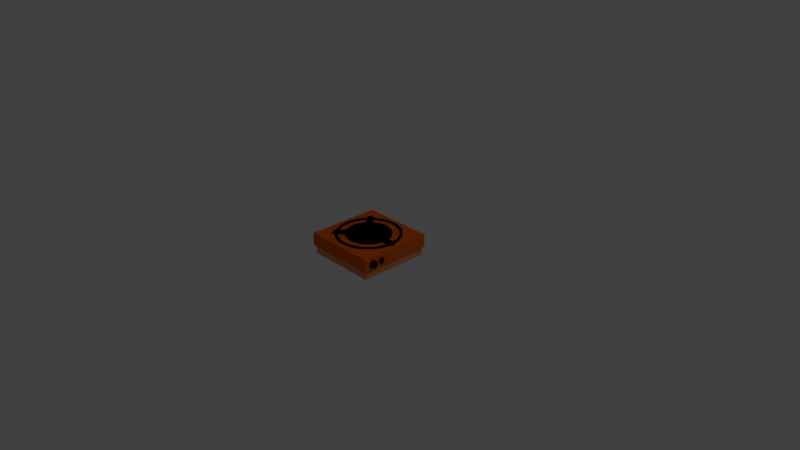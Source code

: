 # Source: estufa.blend  (saved by Blender 2.79.0; exported with 4.5.12 LTS)
import bpy
from mathutils import Matrix  # noqa: F401  (used for matrix-valued properties, if any)

bpy.ops.wm.read_factory_settings(use_empty=True)
scene = bpy.context.scene
scene.name = 'Scene'

# ---- collections
col_collection_1 = bpy.data.collections.new('Collection 1'); scene.collection.children.link(col_collection_1)

# ---- materials (node trees are filled in below, after node groups)
mat_material_002 = bpy.data.materials.new('Material.002')
mat_material_002.alpha_threshold = 0.0
mat_material_002.use_transparent_shadow = False
mat_material_002.diffuse_color = (0.0, 0.0, 0.0, 1.0)
mat_material_002.roughness = 0.5
mat_material_003 = bpy.data.materials.new('Material.003')
mat_material_003.alpha_threshold = 0.0
mat_material_003.use_transparent_shadow = False
mat_material_003.diffuse_color = (0.8, 0.1317, 0.006946, 1.0)
mat_material_003.roughness = 0.5
mat_material_004 = bpy.data.materials.new('Material.004')
mat_material_004.alpha_threshold = 0.0
mat_material_004.use_transparent_shadow = False
mat_material_004.diffuse_color = (0.7991, 0.2789, 0.1144, 1.0)
mat_material_004.roughness = 0.5
mat_material_004.specular_intensity = 0.1474
mat_material_005 = bpy.data.materials.new('Material.005')
mat_material_005.alpha_threshold = 0.0
mat_material_005.use_transparent_shadow = False
mat_material_005.diffuse_color = (0.0, 0.0, 0.0, 1.0)
mat_material_005.roughness = 0.5
mat_material_005.specular_intensity = 0.07368
mat_material_006 = bpy.data.materials.new('Material.006')
mat_material_006.alpha_threshold = 0.0
mat_material_006.use_transparent_shadow = False
mat_material_006.roughness = 0.5

# ---- material node trees

# ---- world
world_world = bpy.data.worlds.new('World'); scene.world = world_world
world_world.color = (0.05088, 0.05088, 0.05088)
world_world.use_sun_shadow = False
world_world.sun_shadow_jitter_overblur = 0.0
world_world.cycles.sampling_method = 'MANUAL'

# ---- cameras
cam_camera = bpy.data.cameras.new('Camera')
cam_camera.clip_end = 100.0
cam_camera.lens = 35.0
cam_camera.sensor_width = 32.0
cam_camera.sensor_height = 18.0
cam_camera.ortho_scale = 7.314
cam_camera.dof.focus_distance = 0.0
cam_camera.dof.aperture_fstop = 128.0

# ---- lights
light_lamp = bpy.data.lights.new('Lamp', 'POINT')
light_lamp.transmission_factor = 0.0
light_lamp.cutoff_distance = 30.0
light_lamp.energy = 100.0
light_lamp.shadow_buffer_clip_start = 1.001
light_lamp.shadow_soft_size = 0.1
light_lamp.shadow_maximum_resolution = 0.006
light_lamp.use_absolute_resolution = True

# ---- meshes
me_cube_002 = bpy.data.meshes.new('Cube.002')
me_cube_002.from_pydata([(-0.5, -0.5, -0.3853), (-0.5, -0.5, -0.2085), (-0.5, 0.5, -0.3853), (-0.5, 0.5, -0.2085), (0.5, -0.5, -0.3853), (0.5, -0.5, -0.2085), (0.5, 0.5, -0.3853), (0.5, 0.5, -0.2085), (-0.475, 0.475, -0.3853), (-0.475, -0.475, -0.3853), (0.475, 0.475, -0.3853), (0.475, -0.475, -0.3853), (-0.475, 0.475, -0.5), (-0.475, -0.475, -0.5), (0.475, 0.475, -0.5), (0.475, -0.475, -0.5), (0.4472, -0.2063, -0.3043), (0.5203, -0.2063, -0.3043), (0.4472, -0.207, -0.3114), (0.5203, -0.207, -0.3114), (0.4472, -0.2091, -0.3183), (0.5203, -0.2091, -0.3183), (0.4472, -0.2125, -0.3246), (0.5203, -0.2125, -0.3246), (0.4472, -0.2171, -0.3302), (0.5203, -0.2171, -0.3302), (0.4472, -0.2226, -0.3347), (0.5203, -0.2226, -0.3347), (0.4472, -0.2289, -0.3381), (0.5203, -0.2289, -0.3381), (0.4472, -0.2358, -0.3402), (0.5203, -0.2358, -0.3402), (0.4472, -0.2429, -0.3409), (0.5203, -0.2429, -0.3409), (0.4472, -0.2501, -0.3402), (0.5203, -0.2501, -0.3402), (0.4472, -0.2569, -0.3381), (0.5203, -0.2569, -0.3381), (0.4472, -0.2632, -0.3347), (0.5203, -0.2632, -0.3347), (0.4472, -0.2688, -0.3302), (0.5203, -0.2688, -0.3302), (0.4472, -0.2733, -0.3246), (0.5203, -0.2733, -0.3246), (0.4472, -0.2767, -0.3183), (0.5203, -0.2767, -0.3183), (0.4472, -0.2788, -0.3114), (0.5203, -0.2788, -0.3114), (0.4472, -0.2795, -0.3043), (0.5203, -0.2795, -0.3043), (0.4472, -0.2788, -0.2972), (0.5203, -0.2788, -0.2972), (0.4472, -0.2767, -0.2903), (0.5203, -0.2767, -0.2903), (0.4472, -0.2733, -0.284), (0.5203, -0.2733, -0.284), (0.4472, -0.2688, -0.2784), (0.5203, -0.2688, -0.2784), (0.4472, -0.2632, -0.2739), (0.5203, -0.2632, -0.2739), (0.4472, -0.2569, -0.2705), (0.5203, -0.2569, -0.2705), (0.4472, -0.2501, -0.2684), (0.5203, -0.2501, -0.2684), (0.4472, -0.2429, -0.2677), (0.5203, -0.2429, -0.2677), (0.4472, -0.2358, -0.2684), (0.5203, -0.2358, -0.2684), (0.4472, -0.2289, -0.2705), (0.5203, -0.2289, -0.2705), (0.4472, -0.2226, -0.2739), (0.5203, -0.2226, -0.2739), (0.4472, -0.2171, -0.2784), (0.5203, -0.2171, -0.2784), (0.4472, -0.2125, -0.284), (0.5203, -0.2125, -0.284), (0.4472, -0.2091, -0.2903), (0.5203, -0.2091, -0.2903), (0.4472, -0.207, -0.2972), (0.5203, -0.207, -0.2972), (0.4346, -0.3313, -0.3043), (0.5346, -0.3313, -0.3043), (0.4346, -0.3322, -0.3141), (0.5346, -0.3322, -0.3141), (0.4346, -0.3351, -0.3234), (0.5346, -0.3351, -0.3234), (0.4346, -0.3397, -0.3321), (0.5346, -0.3397, -0.3321), (0.4346, -0.3459, -0.3397), (0.5346, -0.3459, -0.3397), (0.4346, -0.3535, -0.3459), (0.5346, -0.3535, -0.3459), (0.4346, -0.3621, -0.3505), (0.5346, -0.3621, -0.3505), (0.4346, -0.3715, -0.3534), (0.5346, -0.3715, -0.3534), (0.4346, -0.3813, -0.3543), (0.5346, -0.3813, -0.3543), (0.4346, -0.391, -0.3534), (0.5346, -0.391, -0.3534), (0.4346, -0.4004, -0.3505), (0.5346, -0.4004, -0.3505), (0.4346, -0.409, -0.3459), (0.5346, -0.409, -0.3459), (0.4346, -0.4166, -0.3397), (0.5346, -0.4166, -0.3397), (0.4346, -0.4228, -0.3321), (0.5346, -0.4228, -0.3321), (0.4346, -0.4274, -0.3234), (0.5346, -0.4274, -0.3234), (0.4346, -0.4303, -0.3141), (0.5346, -0.4303, -0.3141), (0.4346, -0.4313, -0.3043), (0.5346, -0.4313, -0.3043), (0.4346, -0.4303, -0.2946), (0.5346, -0.4303, -0.2946), (0.4346, -0.4274, -0.2852), (0.5346, -0.4274, -0.2852), (0.4346, -0.4228, -0.2765), (0.5346, -0.4228, -0.2765), (0.4346, -0.4166, -0.269), (0.5346, -0.4166, -0.269), (0.4346, -0.409, -0.2627), (0.5346, -0.409, -0.2627), (0.4346, -0.4004, -0.2581), (0.5346, -0.4004, -0.2581), (0.4346, -0.391, -0.2553), (0.5346, -0.391, -0.2553), (0.4346, -0.3813, -0.2543), (0.5346, -0.3813, -0.2543), (0.4346, -0.3715, -0.2553), (0.5346, -0.3715, -0.2553), (0.4346, -0.3621, -0.2581), (0.5346, -0.3621, -0.2581), (0.4346, -0.3535, -0.2627), (0.5346, -0.3535, -0.2627), (0.4346, -0.3459, -0.269), (0.5346, -0.3459, -0.269), (0.4346, -0.3397, -0.2765), (0.5346, -0.3397, -0.2765), (0.4346, -0.3351, -0.2852), (0.5346, -0.3351, -0.2852), (0.4346, -0.3322, -0.2946), (0.5346, -0.3322, -0.2946), (0.0, 0.429, -0.2229), (0.0, 0.429, -0.192), (0.08369, 0.4207, -0.2229), (0.08369, 0.4207, -0.192), (0.1642, 0.3963, -0.2229), (0.1642, 0.3963, -0.192), (0.2383, 0.3567, -0.2229), (0.2383, 0.3567, -0.192), (0.3033, 0.3033, -0.2229), (0.3033, 0.3033, -0.192), (0.3567, 0.2383, -0.2229), (0.3567, 0.2383, -0.192), (0.3963, 0.1642, -0.2229), (0.3963, 0.1642, -0.192), (0.4207, 0.08369, -0.2229), (0.4207, 0.08369, -0.192), (0.429, 3.239e-08, -0.2229), (0.429, 3.239e-08, -0.192), (0.4207, -0.08369, -0.2229), (0.4207, -0.08369, -0.192), (0.3963, -0.1642, -0.2229), (0.3963, -0.1642, -0.192), (0.3567, -0.2383, -0.2229), (0.3567, -0.2383, -0.192), (0.3033, -0.3033, -0.2229), (0.3033, -0.3033, -0.192), (0.2383, -0.3567, -0.2229), (0.2383, -0.3567, -0.192), (0.1642, -0.3963, -0.2229), (0.1642, -0.3963, -0.192), (0.08369, -0.4207, -0.2229), (0.08369, -0.4207, -0.192), (-1.398e-07, -0.429, -0.2229), (-1.398e-07, -0.429, -0.192), (-0.08369, -0.4207, -0.2229), (-0.08369, -0.4207, -0.192), (-0.1642, -0.3963, -0.2229), (-0.1642, -0.3963, -0.192), (-0.2383, -0.3567, -0.2229), (-0.2383, -0.3567, -0.192), (-0.3033, -0.3033, -0.2229), (-0.3033, -0.3033, -0.192), (-0.3567, -0.2383, -0.2229), (-0.3567, -0.2383, -0.192), (-0.3963, -0.1642, -0.2229), (-0.3963, -0.1642, -0.192), (-0.4207, -0.08369, -0.2229), (-0.4207, -0.08369, -0.192), (-0.429, 4.142e-07, -0.2229), (-0.429, 4.142e-07, -0.192), (-0.4207, 0.08369, -0.2229), (-0.4207, 0.08369, -0.192), (-0.3963, 0.1642, -0.2229), (-0.3963, 0.1642, -0.192), (-0.3567, 0.2383, -0.2229), (-0.3567, 0.2383, -0.192), (-0.3033, 0.3033, -0.2229), (-0.3033, 0.3033, -0.192), (-0.2383, 0.3567, -0.2229), (-0.2383, 0.3567, -0.192), (-0.1642, 0.3963, -0.2229), (-0.1642, 0.3963, -0.192), (-0.08369, 0.4207, -0.2229), (-0.08369, 0.4207, -0.192), (0.07716, 0.3879, -0.192), (3.976e-09, 0.3955, -0.192), (0.1514, 0.3654, -0.192), (0.2197, 0.3289, -0.192), (0.2797, 0.2797, -0.192), (0.3289, 0.2197, -0.192), (0.3654, 0.1514, -0.192), (0.3879, 0.07716, -0.192), (0.3955, 3.94e-08, -0.192), (0.3879, -0.07716, -0.192), (0.3654, -0.1514, -0.192), (0.3289, -0.2197, -0.192), (0.2797, -0.2797, -0.192), (0.2197, -0.3289, -0.192), (0.1514, -0.3654, -0.192), (0.07716, -0.3879, -0.192), (-1.249e-07, -0.3955, -0.192), (-0.07716, -0.3879, -0.192), (-0.1514, -0.3654, -0.192), (-0.2197, -0.3289, -0.192), (-0.2797, -0.2797, -0.192), (-0.3289, -0.2197, -0.192), (-0.3654, -0.1514, -0.192), (-0.3879, -0.07716, -0.192), (-0.3955, 3.914e-07, -0.192), (-0.3879, 0.07716, -0.192), (-0.3654, 0.1514, -0.192), (-0.3289, 0.2197, -0.192), (-0.2797, 0.2797, -0.192), (-0.2197, 0.3289, -0.192), (-0.1514, 0.3654, -0.192), (-0.07716, 0.3879, -0.192), (3.953e-09, 0.3957, -0.2229), (0.0772, 0.3881, -0.2229), (0.1514, 0.3656, -0.2229), (0.2198, 0.329, -0.2229), (0.2798, 0.2798, -0.2229), (0.329, 0.2198, -0.2229), (0.3656, 0.1514, -0.2229), (0.3881, 0.0772, -0.2229), (0.3957, 3.936e-08, -0.2229), (0.3881, -0.0772, -0.2229), (0.3656, -0.1514, -0.2229), (0.329, -0.2198, -0.2229), (0.2798, -0.2798, -0.2229), (0.2198, -0.329, -0.2229), (0.1514, -0.3656, -0.2229), (0.0772, -0.3881, -0.2229), (-1.25e-07, -0.3957, -0.2229), (-0.0772, -0.3881, -0.2229), (-0.1514, -0.3656, -0.2229), (-0.2198, -0.329, -0.2229), (-0.2798, -0.2798, -0.2229), (-0.329, -0.2198, -0.2229), (-0.3656, -0.1514, -0.2229), (-0.3881, -0.0772, -0.2229), (-0.3957, 3.916e-07, -0.2229), (-0.3881, 0.0772, -0.2229), (-0.3656, 0.1514, -0.2229), (-0.329, 0.2198, -0.2229), (-0.2798, 0.2798, -0.2229), (-0.2198, 0.329, -0.2229), (-0.1514, 0.3656, -0.2229), (-0.0772, 0.3881, -0.2229), (0.45, -0.035, -0.2421), (0.45, -0.035, -0.1721), (0.25, -0.035, -0.2421), (0.25, -0.035, -0.1721), (0.45, 0.035, -0.2421), (0.45, 0.035, -0.1721), (0.25, 0.035, -0.2421), (0.25, 0.035, -0.1721), (-0.3425, -0.293, -0.2421), (-0.3425, -0.293, -0.1721), (-0.201, -0.1515, -0.2421), (-0.201, -0.1515, -0.1721), (-0.293, -0.3425, -0.2421), (-0.293, -0.3425, -0.1721), (-0.1515, -0.201, -0.2421), (-0.1515, -0.201, -0.1721), (-0.201, 0.1445, -0.2421), (-0.201, 0.1445, -0.1721), (-0.3425, 0.286, -0.2421), (-0.3425, 0.286, -0.1721), (-0.1515, 0.194, -0.2421), (-0.1515, 0.194, -0.1721), (-0.293, 0.3355, -0.2421), (-0.293, 0.3355, -0.1721), (0.0, 0.3, -0.2082), (0.0, 0.3, -0.1914), (0.05853, 0.2942, -0.2082), (0.05853, 0.2942, -0.1914), (0.1148, 0.2772, -0.2082), (0.1148, 0.2772, -0.1914), (0.1667, 0.2494, -0.2082), (0.1667, 0.2494, -0.1914), (0.2121, 0.2121, -0.2082), (0.2121, 0.2121, -0.1914), (0.2494, 0.1667, -0.2082), (0.2494, 0.1667, -0.1914), (0.2772, 0.1148, -0.2082), (0.2772, 0.1148, -0.1914), (0.2942, 0.05853, -0.2082), (0.2942, 0.05853, -0.1914), (0.3, 2.265e-08, -0.2082), (0.3, 2.265e-08, -0.1914), (0.2942, -0.05853, -0.2082), (0.2942, -0.05853, -0.1914), (0.2772, -0.1148, -0.2082), (0.2772, -0.1148, -0.1914), (0.2494, -0.1667, -0.2082), (0.2494, -0.1667, -0.1914), (0.2121, -0.2121, -0.2082), (0.2121, -0.2121, -0.1914), (0.1667, -0.2494, -0.2082), (0.1667, -0.2494, -0.1914), (0.1148, -0.2772, -0.2082), (0.1148, -0.2772, -0.1914), (0.05853, -0.2942, -0.2082), (0.05853, -0.2942, -0.1914), (-9.775e-08, -0.3, -0.2082), (-9.775e-08, -0.3, -0.1914), (-0.05853, -0.2942, -0.2082), (-0.05853, -0.2942, -0.1914), (-0.1148, -0.2772, -0.2082), (-0.1148, -0.2772, -0.1914), (-0.1667, -0.2494, -0.2082), (-0.1667, -0.2494, -0.1914), (-0.2121, -0.2121, -0.2082), (-0.2121, -0.2121, -0.1914), (-0.2494, -0.1667, -0.2082), (-0.2494, -0.1667, -0.1914), (-0.2772, -0.1148, -0.2082), (-0.2772, -0.1148, -0.1914), (-0.2942, -0.05853, -0.2082), (-0.2942, -0.05853, -0.1914), (-0.3, 2.897e-07, -0.2082), (-0.3, 2.897e-07, -0.1914), (-0.2942, 0.05853, -0.2082), (-0.2942, 0.05853, -0.1914), (-0.2772, 0.1148, -0.2082), (-0.2772, 0.1148, -0.1914), (-0.2494, 0.1667, -0.2082), (-0.2494, 0.1667, -0.1914), (-0.2121, 0.2121, -0.2082), (-0.2121, 0.2121, -0.1914), (-0.1667, 0.2494, -0.2082), (-0.1667, 0.2494, -0.1914), (-0.1148, 0.2772, -0.2082), (-0.1148, 0.2772, -0.1914), (-0.05853, 0.2942, -0.2082), (-0.05853, 0.2942, -0.1914)], [], [(0, 1, 3, 2), (2, 3, 7, 6), (6, 7, 5, 4), (4, 5, 1, 0), (2, 6, 10, 8), (7, 3, 1, 5), (11, 9, 13, 15), (0, 2, 8, 9), (6, 4, 11, 10), (4, 0, 9, 11), (12, 14, 15, 13), (8, 10, 14, 12), (10, 11, 15, 14), (9, 8, 12, 13), (16, 17, 19, 18), (18, 19, 21, 20), (20, 21, 23, 22), (22, 23, 25, 24), (24, 25, 27, 26), (26, 27, 29, 28), (28, 29, 31, 30), (30, 31, 33, 32), (32, 33, 35, 34), (34, 35, 37, 36), (36, 37, 39, 38), (38, 39, 41, 40), (40, 41, 43, 42), (42, 43, 45, 44), (44, 45, 47, 46), (46, 47, 49, 48), (48, 49, 51, 50), (50, 51, 53, 52), (52, 53, 55, 54), (54, 55, 57, 56), (56, 57, 59, 58), (58, 59, 61, 60), (60, 61, 63, 62), (62, 63, 65, 64), (64, 65, 67, 66), (66, 67, 69, 68), (68, 69, 71, 70), (70, 71, 73, 72), (72, 73, 75, 74), (74, 75, 77, 76), (19, 17, 79, 77, 75, 73, 71, 69, 67, 65, 63, 61, 59, 57, 55, 53, 51, 49, 47, 45, 43, 41, 39, 37, 35, 33, 31, 29, 27, 25, 23, 21), (76, 77, 79, 78), (78, 79, 17, 16), (16, 18, 20, 22, 24, 26, 28, 30, 32, 34, 36, 38, 40, 42, 44, 46, 48, 50, 52, 54, 56, 58, 60, 62, 64, 66, 68, 70, 72, 74, 76, 78), (80, 81, 83, 82), (82, 83, 85, 84), (84, 85, 87, 86), (86, 87, 89, 88), (88, 89, 91, 90), (90, 91, 93, 92), (92, 93, 95, 94), (94, 95, 97, 96), (96, 97, 99, 98), (98, 99, 101, 100), (100, 101, 103, 102), (102, 103, 105, 104), (104, 105, 107, 106), (106, 107, 109, 108), (108, 109, 111, 110), (110, 111, 113, 112), (112, 113, 115, 114), (114, 115, 117, 116), (116, 117, 119, 118), (118, 119, 121, 120), (120, 121, 123, 122), (122, 123, 125, 124), (124, 125, 127, 126), (126, 127, 129, 128), (128, 129, 131, 130), (130, 131, 133, 132), (132, 133, 135, 134), (134, 135, 137, 136), (136, 137, 139, 138), (138, 139, 141, 140), (83, 81, 143, 141, 139, 137, 135, 133, 131, 129, 127, 125, 123, 121, 119, 117, 115, 113, 111, 109, 107, 105, 103, 101, 99, 97, 95, 93, 91, 89, 87, 85), (140, 141, 143, 142), (142, 143, 81, 80), (80, 82, 84, 86, 88, 90, 92, 94, 96, 98, 100, 102, 104, 106, 108, 110, 112, 114, 116, 118, 120, 122, 124, 126, 128, 130, 132, 134, 136, 138, 140, 142), (144, 145, 147, 146), (146, 147, 149, 148), (148, 149, 151, 150), (150, 151, 153, 152), (152, 153, 155, 154), (154, 155, 157, 156), (156, 157, 159, 158), (158, 159, 161, 160), (160, 161, 163, 162), (162, 163, 165, 164), (164, 165, 167, 166), (166, 167, 169, 168), (168, 169, 171, 170), (170, 171, 173, 172), (172, 173, 175, 174), (174, 175, 177, 176), (176, 177, 179, 178), (178, 179, 181, 180), (180, 181, 183, 182), (182, 183, 185, 184), (184, 185, 187, 186), (186, 187, 189, 188), (188, 189, 191, 190), (190, 191, 193, 192), (192, 193, 195, 194), (194, 195, 197, 196), (196, 197, 199, 198), (198, 199, 201, 200), (200, 201, 203, 202), (202, 203, 205, 204), (153, 151, 211, 212), (204, 205, 207, 206), (206, 207, 145, 144), (168, 170, 253, 252), (171, 169, 220, 221), (189, 187, 229, 230), (207, 205, 238, 239), (163, 161, 216, 217), (181, 179, 225, 226), (199, 197, 234, 235), (155, 153, 212, 213), (173, 171, 221, 222), (191, 189, 230, 231), (147, 145, 209, 208), (145, 207, 239, 209), (165, 163, 217, 218), (183, 181, 226, 227), (201, 199, 235, 236), (157, 155, 213, 214), (175, 173, 222, 223), (193, 191, 231, 232), (149, 147, 208, 210), (167, 165, 218, 219), (185, 183, 227, 228), (203, 201, 236, 237), (159, 157, 214, 215), (177, 175, 223, 224), (195, 193, 232, 233), (151, 149, 210, 211), (169, 167, 219, 220), (187, 185, 228, 229), (205, 203, 237, 238), (161, 159, 215, 216), (179, 177, 224, 225), (197, 195, 233, 234), (186, 188, 262, 261), (204, 206, 271, 270), (160, 162, 249, 248), (178, 180, 258, 257), (196, 198, 267, 266), (152, 154, 245, 244), (170, 172, 254, 253), (188, 190, 263, 262), (144, 146, 241, 240), (206, 144, 240, 271), (162, 164, 250, 249), (180, 182, 259, 258), (198, 200, 268, 267), (154, 156, 246, 245), (172, 174, 255, 254), (190, 192, 264, 263), (146, 148, 242, 241), (164, 166, 251, 250), (182, 184, 260, 259), (200, 202, 269, 268), (156, 158, 247, 246), (174, 176, 256, 255), (192, 194, 265, 264), (148, 150, 243, 242), (166, 168, 252, 251), (184, 186, 261, 260), (202, 204, 270, 269), (158, 160, 248, 247), (176, 178, 257, 256), (194, 196, 266, 265), (150, 152, 244, 243), (231, 230, 262, 263), (230, 229, 261, 262), (229, 228, 260, 261), (228, 227, 259, 260), (227, 226, 258, 259), (226, 225, 257, 258), (225, 224, 256, 257), (224, 223, 255, 256), (223, 222, 254, 255), (222, 221, 253, 254), (221, 220, 252, 253), (220, 219, 251, 252), (219, 218, 250, 251), (218, 217, 249, 250), (217, 216, 248, 249), (216, 215, 247, 248), (215, 214, 246, 247), (214, 213, 245, 246), (232, 231, 263, 264), (233, 232, 264, 265), (234, 233, 265, 266), (235, 234, 266, 267), (236, 235, 267, 268), (237, 236, 268, 269), (238, 237, 269, 270), (239, 238, 270, 271), (209, 239, 271, 240), (208, 209, 240, 241), (210, 208, 241, 242), (211, 210, 242, 243), (212, 211, 243, 244), (213, 212, 244, 245), (272, 273, 275, 274), (274, 275, 279, 278), (278, 279, 277, 276), (276, 277, 273, 272), (274, 278, 276, 272), (279, 275, 273, 277), (280, 281, 283, 282), (282, 283, 287, 286), (286, 287, 285, 284), (284, 285, 281, 280), (282, 286, 284, 280), (287, 283, 281, 285), (288, 289, 291, 290), (290, 291, 295, 294), (294, 295, 293, 292), (292, 293, 289, 288), (290, 294, 292, 288), (295, 291, 289, 293), (296, 297, 299, 298), (298, 299, 301, 300), (300, 301, 303, 302), (302, 303, 305, 304), (304, 305, 307, 306), (306, 307, 309, 308), (308, 309, 311, 310), (310, 311, 313, 312), (312, 313, 315, 314), (314, 315, 317, 316), (316, 317, 319, 318), (318, 319, 321, 320), (320, 321, 323, 322), (322, 323, 325, 324), (324, 325, 327, 326), (326, 327, 329, 328), (328, 329, 331, 330), (330, 331, 333, 332), (332, 333, 335, 334), (334, 335, 337, 336), (336, 337, 339, 338), (338, 339, 341, 340), (340, 341, 343, 342), (342, 343, 345, 344), (344, 345, 347, 346), (346, 347, 349, 348), (348, 349, 351, 350), (350, 351, 353, 352), (352, 353, 355, 354), (354, 355, 357, 356), (299, 297, 359, 357, 355, 353, 351, 349, 347, 345, 343, 341, 339, 337, 335, 333, 331, 329, 327, 325, 323, 321, 319, 317, 315, 313, 311, 309, 307, 305, 303, 301), (356, 357, 359, 358), (358, 359, 297, 296), (296, 298, 300, 302, 304, 306, 308, 310, 312, 314, 316, 318, 320, 322, 324, 326, 328, 330, 332, 334, 336, 338, 340, 342, 344, 346, 348, 350, 352, 354, 356, 358)])
me_cube_002.polygons.foreach_set('material_index', [1, 1, 1, 1, 1, 1, 2, 1, 1, 1, 0, 2, 2, 2, 0, 0, 0, 0, 0, 0, 0, 0, 0, 0, 0, 0, 0, 0, 0, 0, 0, 0, 0, 0, 0, 0, 0, 0, 0, 0, 0, 0, 0, 0, 0, 0, 0, 0, 0, 0, 0, 0, 0, 0, 0, 0, 0, 0, 0, 0, 0, 0, 0, 0, 0, 0, 0, 0, 0, 0, 0, 0, 0, 0, 0, 0, 0, 0, 0, 0, 0, 0, 3, 3, 3, 3, 3, 3, 3, 3, 3, 3, 3, 3, 3, 3, 3, 3, 3, 3, 3, 3, 3, 3, 3, 3, 3, 3, 3, 3, 3, 3, 3, 3, 3, 3, 3, 3, 3, 3, 3, 3, 3, 3, 3, 3, 3, 3, 3, 3, 3, 3, 3, 3, 3, 3, 3, 3, 3, 3, 3, 3, 3, 3, 3, 3, 3, 3, 3, 3, 3, 3, 3, 3, 3, 3, 3, 3, 3, 3, 3, 3, 3, 3, 3, 3, 3, 3, 3, 3, 3, 3, 3, 3, 3, 3, 3, 3, 3, 3, 3, 3, 3, 3, 3, 3, 3, 3, 3, 3, 3, 3, 3, 3, 3, 3, 3, 3, 3, 3, 3, 3, 3, 3, 3, 3, 3, 3, 3, 3, 0, 0, 0, 0, 0, 0, 0, 0, 0, 0, 4, 0, 0, 0, 0, 0, 4, 0, 0, 0, 0, 0, 0, 0, 0, 0, 0, 0, 0, 0, 0, 0, 0, 0, 0, 0, 0, 0, 0, 0, 0, 0, 0, 0, 0, 0, 0, 0, 0, 0, 0, 4])
me_cube_002.materials.append(mat_material_002)
me_cube_002.materials.append(mat_material_003)
me_cube_002.materials.append(mat_material_004)
me_cube_002.materials.append(mat_material_005)
me_cube_002.materials.append(mat_material_006)
me_cube_002.use_remesh_preserve_volume = False
me_cube_002.use_remesh_preserve_attributes = False
me_cube_002.use_mirror_vertex_groups = False
me_cube_002.update()

# ---- objects
ob_estufa = bpy.data.objects.new('estufa', me_cube_002)
ob_lamp = bpy.data.objects.new('Lamp', light_lamp)
ob_camera = bpy.data.objects.new('Camera', cam_camera)

# ---- transforms, parenting, visibility, modifiers, constraints
ob_estufa.location = (0.0, 0.0, 0.5)
ob_estufa.scale = (1.0, 1.0, 1.0)
ob_estufa.lineart.crease_threshold = 0.0
ob_lamp.location = (4.076, 1.005, 5.904)
ob_lamp.rotation_euler = (0.6503, 0.05522, 1.866)
ob_lamp.lock_rotations_4d = False
ob_lamp.empty_display_type = 'ARROWS'
ob_lamp.color = (0.0, 0.0, 0.0, 0.0)
ob_lamp.lineart.crease_threshold = 0.0
ob_camera.location = (7.481, -6.508, 5.344)
ob_camera.rotation_euler = (1.109, 0.0, 0.8149)
ob_camera.lock_rotations_4d = False
ob_camera.empty_display_type = 'ARROWS'
ob_camera.color = (0.0, 0.0, 0.0, 0.0)
ob_camera.display_type = 'WIRE'
ob_camera.lineart.crease_threshold = 0.0

# ---- collection membership
col_collection_1.objects.link(ob_estufa)
col_collection_1.objects.link(ob_lamp)
col_collection_1.objects.link(ob_camera)

# ---- scene / render settings (as saved in the file)
scene.camera = ob_camera
scene.frame_start = 1; scene.frame_end = 250; scene.frame_set(1)
scene.render.engine = 'BLENDER_EEVEE_NEXT'
scene.render.resolution_percentage = 50
scene.render.dither_intensity = 0.0
scene.cycles.use_denoising = False
scene.cycles.samples = 128
scene.cycles.sampling_pattern = 'TABULATED_SOBOL'
scene.cycles.use_adaptive_sampling = False
scene.cycles.use_light_tree = False
scene.cycles.blur_glossy = 0.0
scene.cycles.sample_clamp_indirect = 0.0
scene.view_settings.view_transform = 'Standard'
bpy.context.view_layer.update()
